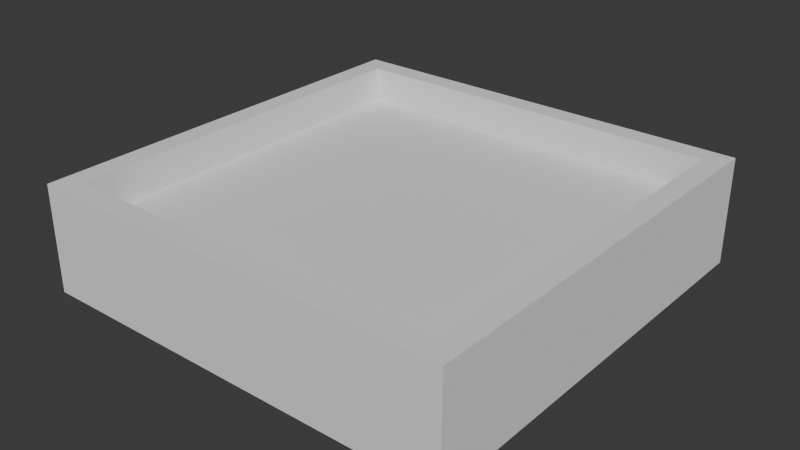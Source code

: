 # Source: BuildingHolder.blend  (saved by Blender 4.2.66; exported with 4.5.12 LTS)
import bpy
from mathutils import Matrix  # noqa: F401  (used for matrix-valued properties, if any)

bpy.ops.wm.read_factory_settings(use_empty=True)
scene = bpy.context.scene
scene.name = 'Scene'

# ---- collections
col_collection = bpy.data.collections.new('Collection'); scene.collection.children.link(col_collection)

# ---- world
world_world = bpy.data.worlds.new('World'); scene.world = world_world
world_world.use_nodes = True; world_world.node_tree.nodes.clear()
_N = world_world.node_tree.nodes; _L = world_world.node_tree.links
n0 = _N.new('ShaderNodeOutputWorld'); n0.name = 'World Output'; n0.location = (300, 300)
n1 = _N.new('ShaderNodeBackground'); n1.name = 'Background'; n1.location = (10, 300)
n1.inputs[0].default_value = (0.05088, 0.05088, 0.05088, 1.0)
_L.new(n1.outputs[0], n0.inputs[0])
n0.is_active_output = True
world_world.color = (0.05088, 0.05088, 0.05088)
world_world.sun_shadow_jitter_overblur = 0.0

# ---- meshes
me_cube_001 = bpy.data.meshes.new('Cube.001')
me_cube_001.from_pydata([(-12.0, -12.0, -1.0), (-10.8, -10.8, 3.0), (-12.0, 12.0, -1.0), (-10.8, 10.8, 3.0), (12.0, -12.0, -1.0), (10.8, -10.8, 3.0), (12.0, 12.0, -1.0), (10.8, 10.8, 3.0), (-12.0, -12.0, 3.0), (-12.0, 12.0, 3.0), (12.0, 12.0, 3.0), (12.0, -12.0, 3.0), (-12.0, -12.0, 5.0), (-12.0, 12.0, 5.0), (12.0, 12.0, 5.0), (12.0, -12.0, 5.0), (-10.8, -10.8, 5.0), (-10.8, 10.8, 5.0), (10.8, 10.8, 5.0), (10.8, -10.8, 5.0)], [], [(0, 8, 9, 2), (2, 9, 10, 6), (6, 10, 11, 4), (4, 11, 8, 0), (2, 6, 4, 0), (7, 3, 1, 5), (1, 3, 17, 16), (7, 5, 19, 18), (10, 9, 13, 14), (8, 11, 15, 12), (11, 10, 14, 15), (5, 1, 16, 19), (3, 7, 18, 17), (9, 8, 12, 13), (16, 17, 13, 12), (17, 18, 14, 13), (18, 19, 15, 14), (19, 16, 12, 15)])
_uv = me_cube_001.uv_layers.new(name='UVMap')
_uv.uv.foreach_set('vector', [0.375, 0.0, 0.625, 0.0, 0.625, 0.25, 0.375, 0.25, 0.375, 0.25, 0.625, 0.25, 0.625, 0.5, 0.375, 0.5, 0.375, 0.5, 0.625, 0.5, 0.625, 0.75, 0.375, 0.75, 0.375, 0.75, 0.625, 0.75, 0.625, 1.0, 0.375, 1.0, 0.125, 0.5, 0.375, 0.5, 0.375, 0.75, 0.125, 0.75, 0.6375, 0.5125, 0.8625, 0.5125, 0.8625, 0.7375, 0.6375, 0.7375, 0.8625, 0.7375, 0.8625, 0.5125, 0.8625, 0.5125, 0.8625, 0.7375, 0.6375, 0.5125, 0.6375, 0.7375, 0.6375, 0.7375, 0.6375, 0.5125, 0.625, 0.5, 0.625, 0.25, 0.625, 0.25, 0.625, 0.5, 0.625, 1.0, 0.625, 0.75, 0.625, 0.75, 0.625, 1.0, 0.625, 0.75, 0.625, 0.5, 0.625, 0.5, 0.625, 0.75, 0.6375, 0.7375, 0.8625, 0.7375, 0.8625, 0.7375, 0.6375, 0.7375, 0.8625, 0.5125, 0.6375, 0.5125, 0.6375, 0.5125, 0.8625, 0.5125, 0.625, 0.25, 0.625, 0.0, 0.625, 0.0, 0.625, 0.25, 0.8625, 0.7375, 0.8625, 0.5125, 0.875, 0.5, 0.875, 0.75, 0.8625, 0.5125, 0.6375, 0.5125, 0.625, 0.5, 0.875, 0.5, 0.6375, 0.5125, 0.6375, 0.7375, 0.625, 0.75, 0.625, 0.5, 0.6375, 0.7375, 0.8625, 0.7375, 0.875, 0.75, 0.625, 0.75])
me_cube_001.update()

# ---- objects
ob_cube = bpy.data.objects.new('Cube', me_cube_001)

# ---- transforms, parenting, visibility, modifiers, constraints
ob_cube.location = (0.0, 0.0, 0.0)

# ---- collection membership
col_collection.objects.link(ob_cube)

# ---- scene / render settings (as saved in the file)
scene.frame_start = 1; scene.frame_end = 250; scene.frame_set(1)
scene.render.engine = 'BLENDER_EEVEE_NEXT'
scene.unit_settings.scale_length = 0.001
bpy.context.view_layer.update()

# ---- added for rendering (the .blend has no active camera and no usable light): camera, sun
cam_auto = bpy.data.cameras.new('AutoCamera')
cam_auto.lens = 50.0
cam_auto.sensor_width = 36.0
cam_auto.clip_end = 1000.0
ob_auto_camera = bpy.data.objects.new('AutoCamera', cam_auto)
scene.collection.objects.link(ob_auto_camera)
ob_auto_camera.location = (31.8901, -38.2681, 27.5121)
ob_auto_camera.rotation_euler = (1.09748, -7.21219e-08, 0.694738)
scene.camera = ob_auto_camera
light_auto_sun = bpy.data.lights.new('AutoSun', 'SUN')
light_auto_sun.energy = 3.0
light_auto_sun.angle = 0.0523599
ob_auto_sun = bpy.data.objects.new('AutoSun', light_auto_sun)
scene.collection.objects.link(ob_auto_sun)
ob_auto_sun.rotation_euler = (0.872665, 0.174533, 0.523599)
bpy.context.view_layer.update()
